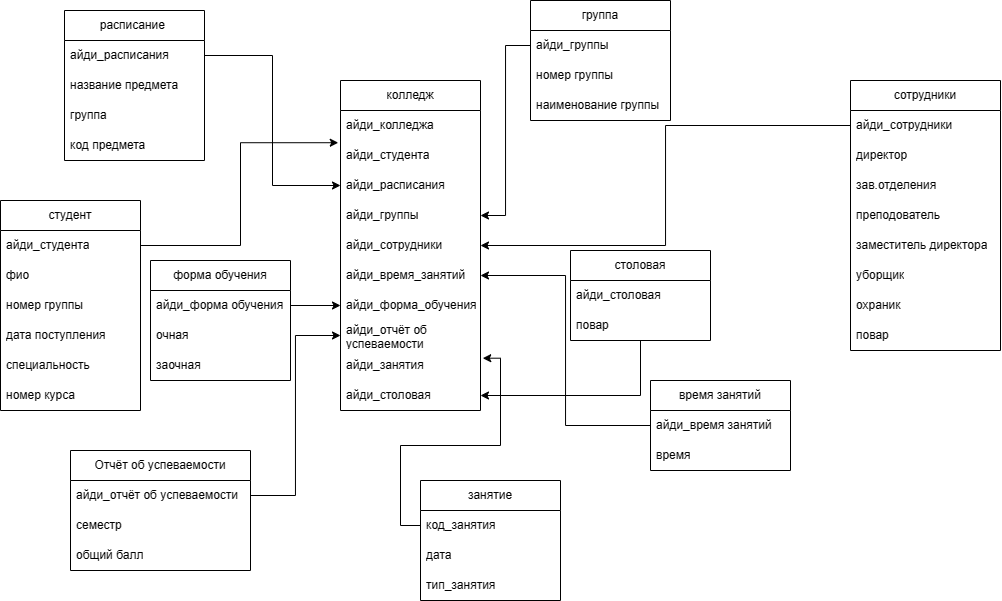

The diagram above was exported from draw.io. Its source (the exported page's mxGraphModel, read from the mxfile embedded in the PNG):
<mxGraphModel dx="716" dy="421" grid="1" gridSize="10" guides="1" tooltips="1" connect="1" arrows="1" fold="1" page="1" pageScale="1" pageWidth="827" pageHeight="1169" math="0" shadow="0">
  <root>
    <mxCell id="0" />
    <mxCell id="1" parent="0" />
    <mxCell id="7Qivh7isCN8QQA_D2pE1-1" value="студент" style="swimlane;fontStyle=0;childLayout=stackLayout;horizontal=1;startSize=30;horizontalStack=0;resizeParent=1;resizeParentMax=0;resizeLast=0;collapsible=1;marginBottom=0;whiteSpace=wrap;html=1;" vertex="1" parent="1">
      <mxGeometry x="280" y="210" width="140" height="210" as="geometry" />
    </mxCell>
    <mxCell id="7Qivh7isCN8QQA_D2pE1-2" value="айди_студента" style="text;strokeColor=none;fillColor=none;align=left;verticalAlign=middle;spacingLeft=4;spacingRight=4;overflow=hidden;points=[[0,0.5],[1,0.5]];portConstraint=eastwest;rotatable=0;whiteSpace=wrap;html=1;" vertex="1" parent="7Qivh7isCN8QQA_D2pE1-1">
      <mxGeometry y="30" width="140" height="30" as="geometry" />
    </mxCell>
    <mxCell id="7Qivh7isCN8QQA_D2pE1-3" value="фио" style="text;strokeColor=none;fillColor=none;align=left;verticalAlign=middle;spacingLeft=4;spacingRight=4;overflow=hidden;points=[[0,0.5],[1,0.5]];portConstraint=eastwest;rotatable=0;whiteSpace=wrap;html=1;" vertex="1" parent="7Qivh7isCN8QQA_D2pE1-1">
      <mxGeometry y="60" width="140" height="30" as="geometry" />
    </mxCell>
    <mxCell id="7Qivh7isCN8QQA_D2pE1-4" value="номер группы" style="text;strokeColor=none;fillColor=none;align=left;verticalAlign=middle;spacingLeft=4;spacingRight=4;overflow=hidden;points=[[0,0.5],[1,0.5]];portConstraint=eastwest;rotatable=0;whiteSpace=wrap;html=1;" vertex="1" parent="7Qivh7isCN8QQA_D2pE1-1">
      <mxGeometry y="90" width="140" height="30" as="geometry" />
    </mxCell>
    <mxCell id="7Qivh7isCN8QQA_D2pE1-6" value="дата поступления" style="text;strokeColor=none;fillColor=none;align=left;verticalAlign=middle;spacingLeft=4;spacingRight=4;overflow=hidden;points=[[0,0.5],[1,0.5]];portConstraint=eastwest;rotatable=0;whiteSpace=wrap;html=1;" vertex="1" parent="7Qivh7isCN8QQA_D2pE1-1">
      <mxGeometry y="120" width="140" height="30" as="geometry" />
    </mxCell>
    <mxCell id="7Qivh7isCN8QQA_D2pE1-7" value="специальность" style="text;strokeColor=none;fillColor=none;align=left;verticalAlign=middle;spacingLeft=4;spacingRight=4;overflow=hidden;points=[[0,0.5],[1,0.5]];portConstraint=eastwest;rotatable=0;whiteSpace=wrap;html=1;" vertex="1" parent="7Qivh7isCN8QQA_D2pE1-1">
      <mxGeometry y="150" width="140" height="30" as="geometry" />
    </mxCell>
    <mxCell id="7Qivh7isCN8QQA_D2pE1-8" value="номер курса" style="text;strokeColor=none;fillColor=none;align=left;verticalAlign=middle;spacingLeft=4;spacingRight=4;overflow=hidden;points=[[0,0.5],[1,0.5]];portConstraint=eastwest;rotatable=0;whiteSpace=wrap;html=1;" vertex="1" parent="7Qivh7isCN8QQA_D2pE1-1">
      <mxGeometry y="180" width="140" height="30" as="geometry" />
    </mxCell>
    <mxCell id="7Qivh7isCN8QQA_D2pE1-9" value="расписание&amp;nbsp;" style="swimlane;fontStyle=0;childLayout=stackLayout;horizontal=1;startSize=30;horizontalStack=0;resizeParent=1;resizeParentMax=0;resizeLast=0;collapsible=1;marginBottom=0;whiteSpace=wrap;html=1;" vertex="1" parent="1">
      <mxGeometry x="344" y="20" width="140" height="150" as="geometry" />
    </mxCell>
    <mxCell id="7Qivh7isCN8QQA_D2pE1-10" value="айди_расписания" style="text;strokeColor=none;fillColor=none;align=left;verticalAlign=middle;spacingLeft=4;spacingRight=4;overflow=hidden;points=[[0,0.5],[1,0.5]];portConstraint=eastwest;rotatable=0;whiteSpace=wrap;html=1;" vertex="1" parent="7Qivh7isCN8QQA_D2pE1-9">
      <mxGeometry y="30" width="140" height="30" as="geometry" />
    </mxCell>
    <mxCell id="7Qivh7isCN8QQA_D2pE1-11" value="название предмета" style="text;strokeColor=none;fillColor=none;align=left;verticalAlign=middle;spacingLeft=4;spacingRight=4;overflow=hidden;points=[[0,0.5],[1,0.5]];portConstraint=eastwest;rotatable=0;whiteSpace=wrap;html=1;" vertex="1" parent="7Qivh7isCN8QQA_D2pE1-9">
      <mxGeometry y="60" width="140" height="30" as="geometry" />
    </mxCell>
    <mxCell id="7Qivh7isCN8QQA_D2pE1-12" value="группа&amp;nbsp;" style="text;strokeColor=none;fillColor=none;align=left;verticalAlign=middle;spacingLeft=4;spacingRight=4;overflow=hidden;points=[[0,0.5],[1,0.5]];portConstraint=eastwest;rotatable=0;whiteSpace=wrap;html=1;" vertex="1" parent="7Qivh7isCN8QQA_D2pE1-9">
      <mxGeometry y="90" width="140" height="30" as="geometry" />
    </mxCell>
    <mxCell id="7Qivh7isCN8QQA_D2pE1-13" value="код предмета" style="text;strokeColor=none;fillColor=none;align=left;verticalAlign=middle;spacingLeft=4;spacingRight=4;overflow=hidden;points=[[0,0.5],[1,0.5]];portConstraint=eastwest;rotatable=0;whiteSpace=wrap;html=1;" vertex="1" parent="7Qivh7isCN8QQA_D2pE1-9">
      <mxGeometry y="120" width="140" height="30" as="geometry" />
    </mxCell>
    <mxCell id="7Qivh7isCN8QQA_D2pE1-14" value="колледж" style="swimlane;fontStyle=0;childLayout=stackLayout;horizontal=1;startSize=30;horizontalStack=0;resizeParent=1;resizeParentMax=0;resizeLast=0;collapsible=1;marginBottom=0;whiteSpace=wrap;html=1;" vertex="1" parent="1">
      <mxGeometry x="620" y="90" width="140" height="330" as="geometry" />
    </mxCell>
    <mxCell id="7Qivh7isCN8QQA_D2pE1-15" value="айди_колледжа" style="text;strokeColor=none;fillColor=none;align=left;verticalAlign=middle;spacingLeft=4;spacingRight=4;overflow=hidden;points=[[0,0.5],[1,0.5]];portConstraint=eastwest;rotatable=0;whiteSpace=wrap;html=1;" vertex="1" parent="7Qivh7isCN8QQA_D2pE1-14">
      <mxGeometry y="30" width="140" height="30" as="geometry" />
    </mxCell>
    <mxCell id="7Qivh7isCN8QQA_D2pE1-16" value="айди_студента" style="text;strokeColor=none;fillColor=none;align=left;verticalAlign=middle;spacingLeft=4;spacingRight=4;overflow=hidden;points=[[0,0.5],[1,0.5]];portConstraint=eastwest;rotatable=0;whiteSpace=wrap;html=1;" vertex="1" parent="7Qivh7isCN8QQA_D2pE1-14">
      <mxGeometry y="60" width="140" height="30" as="geometry" />
    </mxCell>
    <mxCell id="7Qivh7isCN8QQA_D2pE1-17" value="айди_расписания" style="text;strokeColor=none;fillColor=none;align=left;verticalAlign=middle;spacingLeft=4;spacingRight=4;overflow=hidden;points=[[0,0.5],[1,0.5]];portConstraint=eastwest;rotatable=0;whiteSpace=wrap;html=1;" vertex="1" parent="7Qivh7isCN8QQA_D2pE1-14">
      <mxGeometry y="90" width="140" height="30" as="geometry" />
    </mxCell>
    <mxCell id="7Qivh7isCN8QQA_D2pE1-23" value="айди_группы" style="text;strokeColor=none;fillColor=none;align=left;verticalAlign=middle;spacingLeft=4;spacingRight=4;overflow=hidden;points=[[0,0.5],[1,0.5]];portConstraint=eastwest;rotatable=0;whiteSpace=wrap;html=1;" vertex="1" parent="7Qivh7isCN8QQA_D2pE1-14">
      <mxGeometry y="120" width="140" height="30" as="geometry" />
    </mxCell>
    <mxCell id="7Qivh7isCN8QQA_D2pE1-32" value="айди_сотрудники" style="text;strokeColor=none;fillColor=none;align=left;verticalAlign=middle;spacingLeft=4;spacingRight=4;overflow=hidden;points=[[0,0.5],[1,0.5]];portConstraint=eastwest;rotatable=0;whiteSpace=wrap;html=1;" vertex="1" parent="7Qivh7isCN8QQA_D2pE1-14">
      <mxGeometry y="150" width="140" height="30" as="geometry" />
    </mxCell>
    <mxCell id="7Qivh7isCN8QQA_D2pE1-37" value="айди_время_занятий" style="text;strokeColor=none;fillColor=none;align=left;verticalAlign=middle;spacingLeft=4;spacingRight=4;overflow=hidden;points=[[0,0.5],[1,0.5]];portConstraint=eastwest;rotatable=0;whiteSpace=wrap;html=1;" vertex="1" parent="7Qivh7isCN8QQA_D2pE1-14">
      <mxGeometry y="180" width="140" height="30" as="geometry" />
    </mxCell>
    <mxCell id="7Qivh7isCN8QQA_D2pE1-48" value="айди_форма_обучения" style="text;strokeColor=none;fillColor=none;align=left;verticalAlign=middle;spacingLeft=4;spacingRight=4;overflow=hidden;points=[[0,0.5],[1,0.5]];portConstraint=eastwest;rotatable=0;whiteSpace=wrap;html=1;" vertex="1" parent="7Qivh7isCN8QQA_D2pE1-14">
      <mxGeometry y="210" width="140" height="30" as="geometry" />
    </mxCell>
    <mxCell id="7Qivh7isCN8QQA_D2pE1-57" value="айди_отчёт об успеваемости" style="text;strokeColor=none;fillColor=none;align=left;verticalAlign=middle;spacingLeft=4;spacingRight=4;overflow=hidden;points=[[0,0.5],[1,0.5]];portConstraint=eastwest;rotatable=0;whiteSpace=wrap;html=1;" vertex="1" parent="7Qivh7isCN8QQA_D2pE1-14">
      <mxGeometry y="240" width="140" height="30" as="geometry" />
    </mxCell>
    <mxCell id="7Qivh7isCN8QQA_D2pE1-62" value="айди_занятия" style="text;strokeColor=none;fillColor=none;align=left;verticalAlign=middle;spacingLeft=4;spacingRight=4;overflow=hidden;points=[[0,0.5],[1,0.5]];portConstraint=eastwest;rotatable=0;whiteSpace=wrap;html=1;" vertex="1" parent="7Qivh7isCN8QQA_D2pE1-14">
      <mxGeometry y="270" width="140" height="30" as="geometry" />
    </mxCell>
    <mxCell id="7Qivh7isCN8QQA_D2pE1-68" value="айди_столовая" style="text;strokeColor=none;fillColor=none;align=left;verticalAlign=middle;spacingLeft=4;spacingRight=4;overflow=hidden;points=[[0,0.5],[1,0.5]];portConstraint=eastwest;rotatable=0;whiteSpace=wrap;html=1;" vertex="1" parent="7Qivh7isCN8QQA_D2pE1-14">
      <mxGeometry y="300" width="140" height="30" as="geometry" />
    </mxCell>
    <mxCell id="7Qivh7isCN8QQA_D2pE1-18" value="группа" style="swimlane;fontStyle=0;childLayout=stackLayout;horizontal=1;startSize=30;horizontalStack=0;resizeParent=1;resizeParentMax=0;resizeLast=0;collapsible=1;marginBottom=0;whiteSpace=wrap;html=1;" vertex="1" parent="1">
      <mxGeometry x="810" y="10" width="140" height="120" as="geometry" />
    </mxCell>
    <mxCell id="7Qivh7isCN8QQA_D2pE1-19" value="айди_группы" style="text;strokeColor=none;fillColor=none;align=left;verticalAlign=middle;spacingLeft=4;spacingRight=4;overflow=hidden;points=[[0,0.5],[1,0.5]];portConstraint=eastwest;rotatable=0;whiteSpace=wrap;html=1;" vertex="1" parent="7Qivh7isCN8QQA_D2pE1-18">
      <mxGeometry y="30" width="140" height="30" as="geometry" />
    </mxCell>
    <mxCell id="7Qivh7isCN8QQA_D2pE1-20" value="номер группы" style="text;strokeColor=none;fillColor=none;align=left;verticalAlign=middle;spacingLeft=4;spacingRight=4;overflow=hidden;points=[[0,0.5],[1,0.5]];portConstraint=eastwest;rotatable=0;whiteSpace=wrap;html=1;" vertex="1" parent="7Qivh7isCN8QQA_D2pE1-18">
      <mxGeometry y="60" width="140" height="30" as="geometry" />
    </mxCell>
    <mxCell id="7Qivh7isCN8QQA_D2pE1-21" value="наименование группы" style="text;strokeColor=none;fillColor=none;align=left;verticalAlign=middle;spacingLeft=4;spacingRight=4;overflow=hidden;points=[[0,0.5],[1,0.5]];portConstraint=eastwest;rotatable=0;whiteSpace=wrap;html=1;" vertex="1" parent="7Qivh7isCN8QQA_D2pE1-18">
      <mxGeometry y="90" width="140" height="30" as="geometry" />
    </mxCell>
    <mxCell id="7Qivh7isCN8QQA_D2pE1-24" value="сотрудники" style="swimlane;fontStyle=0;childLayout=stackLayout;horizontal=1;startSize=30;horizontalStack=0;resizeParent=1;resizeParentMax=0;resizeLast=0;collapsible=1;marginBottom=0;whiteSpace=wrap;html=1;" vertex="1" parent="1">
      <mxGeometry x="1130" y="90" width="150" height="270" as="geometry" />
    </mxCell>
    <mxCell id="7Qivh7isCN8QQA_D2pE1-25" value="айди_сотрудники" style="text;strokeColor=none;fillColor=none;align=left;verticalAlign=middle;spacingLeft=4;spacingRight=4;overflow=hidden;points=[[0,0.5],[1,0.5]];portConstraint=eastwest;rotatable=0;whiteSpace=wrap;html=1;" vertex="1" parent="7Qivh7isCN8QQA_D2pE1-24">
      <mxGeometry y="30" width="150" height="30" as="geometry" />
    </mxCell>
    <mxCell id="7Qivh7isCN8QQA_D2pE1-26" value="директор" style="text;strokeColor=none;fillColor=none;align=left;verticalAlign=middle;spacingLeft=4;spacingRight=4;overflow=hidden;points=[[0,0.5],[1,0.5]];portConstraint=eastwest;rotatable=0;whiteSpace=wrap;html=1;" vertex="1" parent="7Qivh7isCN8QQA_D2pE1-24">
      <mxGeometry y="60" width="150" height="30" as="geometry" />
    </mxCell>
    <mxCell id="7Qivh7isCN8QQA_D2pE1-27" value="зав.отделения" style="text;strokeColor=none;fillColor=none;align=left;verticalAlign=middle;spacingLeft=4;spacingRight=4;overflow=hidden;points=[[0,0.5],[1,0.5]];portConstraint=eastwest;rotatable=0;whiteSpace=wrap;html=1;" vertex="1" parent="7Qivh7isCN8QQA_D2pE1-24">
      <mxGeometry y="90" width="150" height="30" as="geometry" />
    </mxCell>
    <mxCell id="7Qivh7isCN8QQA_D2pE1-28" value="преподователь" style="text;strokeColor=none;fillColor=none;align=left;verticalAlign=middle;spacingLeft=4;spacingRight=4;overflow=hidden;points=[[0,0.5],[1,0.5]];portConstraint=eastwest;rotatable=0;whiteSpace=wrap;html=1;" vertex="1" parent="7Qivh7isCN8QQA_D2pE1-24">
      <mxGeometry y="120" width="150" height="30" as="geometry" />
    </mxCell>
    <mxCell id="7Qivh7isCN8QQA_D2pE1-29" value="заместитель директора" style="text;strokeColor=none;fillColor=none;align=left;verticalAlign=middle;spacingLeft=4;spacingRight=4;overflow=hidden;points=[[0,0.5],[1,0.5]];portConstraint=eastwest;rotatable=0;whiteSpace=wrap;html=1;" vertex="1" parent="7Qivh7isCN8QQA_D2pE1-24">
      <mxGeometry y="150" width="150" height="30" as="geometry" />
    </mxCell>
    <mxCell id="7Qivh7isCN8QQA_D2pE1-30" value="уборщик" style="text;strokeColor=none;fillColor=none;align=left;verticalAlign=middle;spacingLeft=4;spacingRight=4;overflow=hidden;points=[[0,0.5],[1,0.5]];portConstraint=eastwest;rotatable=0;whiteSpace=wrap;html=1;" vertex="1" parent="7Qivh7isCN8QQA_D2pE1-24">
      <mxGeometry y="180" width="150" height="30" as="geometry" />
    </mxCell>
    <mxCell id="7Qivh7isCN8QQA_D2pE1-31" value="охраник&amp;nbsp;" style="text;strokeColor=none;fillColor=none;align=left;verticalAlign=middle;spacingLeft=4;spacingRight=4;overflow=hidden;points=[[0,0.5],[1,0.5]];portConstraint=eastwest;rotatable=0;whiteSpace=wrap;html=1;" vertex="1" parent="7Qivh7isCN8QQA_D2pE1-24">
      <mxGeometry y="210" width="150" height="30" as="geometry" />
    </mxCell>
    <mxCell id="7Qivh7isCN8QQA_D2pE1-42" value="повар" style="text;strokeColor=none;fillColor=none;align=left;verticalAlign=middle;spacingLeft=4;spacingRight=4;overflow=hidden;points=[[0,0.5],[1,0.5]];portConstraint=eastwest;rotatable=0;whiteSpace=wrap;html=1;" vertex="1" parent="7Qivh7isCN8QQA_D2pE1-24">
      <mxGeometry y="240" width="150" height="30" as="geometry" />
    </mxCell>
    <mxCell id="7Qivh7isCN8QQA_D2pE1-33" value="время занятий" style="swimlane;fontStyle=0;childLayout=stackLayout;horizontal=1;startSize=30;horizontalStack=0;resizeParent=1;resizeParentMax=0;resizeLast=0;collapsible=1;marginBottom=0;whiteSpace=wrap;html=1;" vertex="1" parent="1">
      <mxGeometry x="930" y="390" width="140" height="90" as="geometry" />
    </mxCell>
    <mxCell id="7Qivh7isCN8QQA_D2pE1-34" value="айди_время занятий" style="text;strokeColor=none;fillColor=none;align=left;verticalAlign=middle;spacingLeft=4;spacingRight=4;overflow=hidden;points=[[0,0.5],[1,0.5]];portConstraint=eastwest;rotatable=0;whiteSpace=wrap;html=1;" vertex="1" parent="7Qivh7isCN8QQA_D2pE1-33">
      <mxGeometry y="30" width="140" height="30" as="geometry" />
    </mxCell>
    <mxCell id="7Qivh7isCN8QQA_D2pE1-35" value="время" style="text;strokeColor=none;fillColor=none;align=left;verticalAlign=middle;spacingLeft=4;spacingRight=4;overflow=hidden;points=[[0,0.5],[1,0.5]];portConstraint=eastwest;rotatable=0;whiteSpace=wrap;html=1;" vertex="1" parent="7Qivh7isCN8QQA_D2pE1-33">
      <mxGeometry y="60" width="140" height="30" as="geometry" />
    </mxCell>
    <mxCell id="7Qivh7isCN8QQA_D2pE1-69" style="edgeStyle=orthogonalEdgeStyle;rounded=0;orthogonalLoop=1;jettySize=auto;html=1;" edge="1" parent="1" source="7Qivh7isCN8QQA_D2pE1-38" target="7Qivh7isCN8QQA_D2pE1-68">
      <mxGeometry relative="1" as="geometry" />
    </mxCell>
    <mxCell id="7Qivh7isCN8QQA_D2pE1-38" value="столовая" style="swimlane;fontStyle=0;childLayout=stackLayout;horizontal=1;startSize=30;horizontalStack=0;resizeParent=1;resizeParentMax=0;resizeLast=0;collapsible=1;marginBottom=0;whiteSpace=wrap;html=1;" vertex="1" parent="1">
      <mxGeometry x="850" y="260" width="140" height="90" as="geometry" />
    </mxCell>
    <mxCell id="7Qivh7isCN8QQA_D2pE1-39" value="айди_столовая" style="text;strokeColor=none;fillColor=none;align=left;verticalAlign=middle;spacingLeft=4;spacingRight=4;overflow=hidden;points=[[0,0.5],[1,0.5]];portConstraint=eastwest;rotatable=0;whiteSpace=wrap;html=1;" vertex="1" parent="7Qivh7isCN8QQA_D2pE1-38">
      <mxGeometry y="30" width="140" height="30" as="geometry" />
    </mxCell>
    <mxCell id="7Qivh7isCN8QQA_D2pE1-40" value="повар" style="text;strokeColor=none;fillColor=none;align=left;verticalAlign=middle;spacingLeft=4;spacingRight=4;overflow=hidden;points=[[0,0.5],[1,0.5]];portConstraint=eastwest;rotatable=0;whiteSpace=wrap;html=1;" vertex="1" parent="7Qivh7isCN8QQA_D2pE1-38">
      <mxGeometry y="60" width="140" height="30" as="geometry" />
    </mxCell>
    <mxCell id="7Qivh7isCN8QQA_D2pE1-44" value="форма обучения" style="swimlane;fontStyle=0;childLayout=stackLayout;horizontal=1;startSize=30;horizontalStack=0;resizeParent=1;resizeParentMax=0;resizeLast=0;collapsible=1;marginBottom=0;whiteSpace=wrap;html=1;" vertex="1" parent="1">
      <mxGeometry x="430" y="270" width="140" height="120" as="geometry" />
    </mxCell>
    <mxCell id="7Qivh7isCN8QQA_D2pE1-45" value="айди_форма обучения" style="text;strokeColor=none;fillColor=none;align=left;verticalAlign=middle;spacingLeft=4;spacingRight=4;overflow=hidden;points=[[0,0.5],[1,0.5]];portConstraint=eastwest;rotatable=0;whiteSpace=wrap;html=1;" vertex="1" parent="7Qivh7isCN8QQA_D2pE1-44">
      <mxGeometry y="30" width="140" height="30" as="geometry" />
    </mxCell>
    <mxCell id="7Qivh7isCN8QQA_D2pE1-46" value="очная" style="text;strokeColor=none;fillColor=none;align=left;verticalAlign=middle;spacingLeft=4;spacingRight=4;overflow=hidden;points=[[0,0.5],[1,0.5]];portConstraint=eastwest;rotatable=0;whiteSpace=wrap;html=1;" vertex="1" parent="7Qivh7isCN8QQA_D2pE1-44">
      <mxGeometry y="60" width="140" height="30" as="geometry" />
    </mxCell>
    <mxCell id="7Qivh7isCN8QQA_D2pE1-47" value="заочная" style="text;strokeColor=none;fillColor=none;align=left;verticalAlign=middle;spacingLeft=4;spacingRight=4;overflow=hidden;points=[[0,0.5],[1,0.5]];portConstraint=eastwest;rotatable=0;whiteSpace=wrap;html=1;" vertex="1" parent="7Qivh7isCN8QQA_D2pE1-44">
      <mxGeometry y="90" width="140" height="30" as="geometry" />
    </mxCell>
    <mxCell id="7Qivh7isCN8QQA_D2pE1-49" value="Отчёт об успеваемости" style="swimlane;fontStyle=0;childLayout=stackLayout;horizontal=1;startSize=30;horizontalStack=0;resizeParent=1;resizeParentMax=0;resizeLast=0;collapsible=1;marginBottom=0;whiteSpace=wrap;html=1;" vertex="1" parent="1">
      <mxGeometry x="350" y="460" width="180" height="120" as="geometry" />
    </mxCell>
    <mxCell id="7Qivh7isCN8QQA_D2pE1-50" value="айди_отчёт об успеваемости" style="text;strokeColor=none;fillColor=none;align=left;verticalAlign=middle;spacingLeft=4;spacingRight=4;overflow=hidden;points=[[0,0.5],[1,0.5]];portConstraint=eastwest;rotatable=0;whiteSpace=wrap;html=1;" vertex="1" parent="7Qivh7isCN8QQA_D2pE1-49">
      <mxGeometry y="30" width="180" height="30" as="geometry" />
    </mxCell>
    <mxCell id="7Qivh7isCN8QQA_D2pE1-51" value="семестр" style="text;strokeColor=none;fillColor=none;align=left;verticalAlign=middle;spacingLeft=4;spacingRight=4;overflow=hidden;points=[[0,0.5],[1,0.5]];portConstraint=eastwest;rotatable=0;whiteSpace=wrap;html=1;" vertex="1" parent="7Qivh7isCN8QQA_D2pE1-49">
      <mxGeometry y="60" width="180" height="30" as="geometry" />
    </mxCell>
    <mxCell id="7Qivh7isCN8QQA_D2pE1-52" value="общий балл" style="text;strokeColor=none;fillColor=none;align=left;verticalAlign=middle;spacingLeft=4;spacingRight=4;overflow=hidden;points=[[0,0.5],[1,0.5]];portConstraint=eastwest;rotatable=0;whiteSpace=wrap;html=1;" vertex="1" parent="7Qivh7isCN8QQA_D2pE1-49">
      <mxGeometry y="90" width="180" height="30" as="geometry" />
    </mxCell>
    <mxCell id="7Qivh7isCN8QQA_D2pE1-58" value="занятие" style="swimlane;fontStyle=0;childLayout=stackLayout;horizontal=1;startSize=30;horizontalStack=0;resizeParent=1;resizeParentMax=0;resizeLast=0;collapsible=1;marginBottom=0;whiteSpace=wrap;html=1;" vertex="1" parent="1">
      <mxGeometry x="700" y="490" width="140" height="120" as="geometry" />
    </mxCell>
    <mxCell id="7Qivh7isCN8QQA_D2pE1-59" value="код_занятия" style="text;strokeColor=none;fillColor=none;align=left;verticalAlign=middle;spacingLeft=4;spacingRight=4;overflow=hidden;points=[[0,0.5],[1,0.5]];portConstraint=eastwest;rotatable=0;whiteSpace=wrap;html=1;" vertex="1" parent="7Qivh7isCN8QQA_D2pE1-58">
      <mxGeometry y="30" width="140" height="30" as="geometry" />
    </mxCell>
    <mxCell id="7Qivh7isCN8QQA_D2pE1-60" value="дата&amp;nbsp;" style="text;strokeColor=none;fillColor=none;align=left;verticalAlign=middle;spacingLeft=4;spacingRight=4;overflow=hidden;points=[[0,0.5],[1,0.5]];portConstraint=eastwest;rotatable=0;whiteSpace=wrap;html=1;" vertex="1" parent="7Qivh7isCN8QQA_D2pE1-58">
      <mxGeometry y="60" width="140" height="30" as="geometry" />
    </mxCell>
    <mxCell id="7Qivh7isCN8QQA_D2pE1-61" value="тип_занятия" style="text;strokeColor=none;fillColor=none;align=left;verticalAlign=middle;spacingLeft=4;spacingRight=4;overflow=hidden;points=[[0,0.5],[1,0.5]];portConstraint=eastwest;rotatable=0;whiteSpace=wrap;html=1;" vertex="1" parent="7Qivh7isCN8QQA_D2pE1-58">
      <mxGeometry y="90" width="140" height="30" as="geometry" />
    </mxCell>
    <mxCell id="7Qivh7isCN8QQA_D2pE1-63" style="edgeStyle=orthogonalEdgeStyle;rounded=0;orthogonalLoop=1;jettySize=auto;html=1;entryX=1;entryY=0.5;entryDx=0;entryDy=0;" edge="1" parent="1" source="7Qivh7isCN8QQA_D2pE1-19" target="7Qivh7isCN8QQA_D2pE1-23">
      <mxGeometry relative="1" as="geometry" />
    </mxCell>
    <mxCell id="7Qivh7isCN8QQA_D2pE1-64" style="edgeStyle=orthogonalEdgeStyle;rounded=0;orthogonalLoop=1;jettySize=auto;html=1;entryX=0;entryY=0.5;entryDx=0;entryDy=0;" edge="1" parent="1" source="7Qivh7isCN8QQA_D2pE1-10" target="7Qivh7isCN8QQA_D2pE1-17">
      <mxGeometry relative="1" as="geometry" />
    </mxCell>
    <mxCell id="7Qivh7isCN8QQA_D2pE1-65" style="edgeStyle=orthogonalEdgeStyle;rounded=0;orthogonalLoop=1;jettySize=auto;html=1;entryX=-0.016;entryY=0.074;entryDx=0;entryDy=0;entryPerimeter=0;" edge="1" parent="1" source="7Qivh7isCN8QQA_D2pE1-2" target="7Qivh7isCN8QQA_D2pE1-16">
      <mxGeometry relative="1" as="geometry" />
    </mxCell>
    <mxCell id="7Qivh7isCN8QQA_D2pE1-66" style="edgeStyle=orthogonalEdgeStyle;rounded=0;orthogonalLoop=1;jettySize=auto;html=1;" edge="1" parent="1" source="7Qivh7isCN8QQA_D2pE1-25" target="7Qivh7isCN8QQA_D2pE1-32">
      <mxGeometry relative="1" as="geometry" />
    </mxCell>
    <mxCell id="7Qivh7isCN8QQA_D2pE1-67" style="edgeStyle=orthogonalEdgeStyle;rounded=0;orthogonalLoop=1;jettySize=auto;html=1;" edge="1" parent="1" source="7Qivh7isCN8QQA_D2pE1-34" target="7Qivh7isCN8QQA_D2pE1-37">
      <mxGeometry relative="1" as="geometry" />
    </mxCell>
    <mxCell id="7Qivh7isCN8QQA_D2pE1-70" style="edgeStyle=orthogonalEdgeStyle;rounded=0;orthogonalLoop=1;jettySize=auto;html=1;" edge="1" parent="1" source="7Qivh7isCN8QQA_D2pE1-45" target="7Qivh7isCN8QQA_D2pE1-48">
      <mxGeometry relative="1" as="geometry" />
    </mxCell>
    <mxCell id="7Qivh7isCN8QQA_D2pE1-71" style="edgeStyle=orthogonalEdgeStyle;rounded=0;orthogonalLoop=1;jettySize=auto;html=1;entryX=0;entryY=0.5;entryDx=0;entryDy=0;" edge="1" parent="1" source="7Qivh7isCN8QQA_D2pE1-50" target="7Qivh7isCN8QQA_D2pE1-57">
      <mxGeometry relative="1" as="geometry" />
    </mxCell>
    <mxCell id="7Qivh7isCN8QQA_D2pE1-72" style="edgeStyle=orthogonalEdgeStyle;rounded=0;orthogonalLoop=1;jettySize=auto;html=1;entryX=1.016;entryY=0.257;entryDx=0;entryDy=0;entryPerimeter=0;" edge="1" parent="1" source="7Qivh7isCN8QQA_D2pE1-59" target="7Qivh7isCN8QQA_D2pE1-62">
      <mxGeometry relative="1" as="geometry" />
    </mxCell>
  </root>
</mxGraphModel>